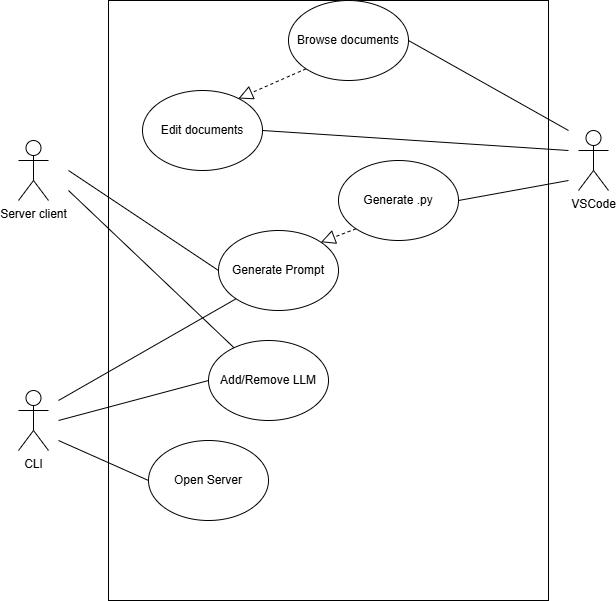

The diagram above was exported from draw.io. Its source (the exported page's mxGraphModel, read from the mxfile embedded in the PNG):
<mxGraphModel dx="1434" dy="772" grid="1" gridSize="10" guides="1" tooltips="1" connect="1" arrows="1" fold="1" page="1" pageScale="1" pageWidth="827" pageHeight="1169" math="0" shadow="0">
  <root>
    <mxCell id="0" />
    <mxCell id="1" parent="0" />
    <mxCell id="ru-uhFfcakHrEjtkXpkm-1" value="CLI" style="shape=umlActor;verticalLabelPosition=bottom;verticalAlign=top;html=1;" vertex="1" parent="1">
      <mxGeometry x="110" y="510" width="30" height="60" as="geometry" />
    </mxCell>
    <mxCell id="ru-uhFfcakHrEjtkXpkm-2" value="VSCode" style="shape=umlActor;verticalLabelPosition=bottom;verticalAlign=top;html=1;" vertex="1" parent="1">
      <mxGeometry x="670" y="250" width="30" height="60" as="geometry" />
    </mxCell>
    <mxCell id="ru-uhFfcakHrEjtkXpkm-3" value="Server client" style="shape=umlActor;verticalLabelPosition=bottom;verticalAlign=top;html=1;" vertex="1" parent="1">
      <mxGeometry x="110" y="260" width="30" height="60" as="geometry" />
    </mxCell>
    <mxCell id="ru-uhFfcakHrEjtkXpkm-7" value="" style="html=1;whiteSpace=wrap;" vertex="1" parent="1">
      <mxGeometry x="200" y="120" width="440" height="600" as="geometry" />
    </mxCell>
    <mxCell id="ru-uhFfcakHrEjtkXpkm-10" value="Browse documents" style="ellipse;whiteSpace=wrap;html=1;" vertex="1" parent="1">
      <mxGeometry x="380" y="120" width="120" height="80" as="geometry" />
    </mxCell>
    <mxCell id="ru-uhFfcakHrEjtkXpkm-11" value="Edit documents" style="ellipse;whiteSpace=wrap;html=1;" vertex="1" parent="1">
      <mxGeometry x="234" y="210" width="120" height="80" as="geometry" />
    </mxCell>
    <mxCell id="ru-uhFfcakHrEjtkXpkm-12" value="Generate .py" style="ellipse;whiteSpace=wrap;html=1;" vertex="1" parent="1">
      <mxGeometry x="430" y="280" width="120" height="80" as="geometry" />
    </mxCell>
    <mxCell id="ru-uhFfcakHrEjtkXpkm-13" value="Generate Prompt" style="ellipse;whiteSpace=wrap;html=1;" vertex="1" parent="1">
      <mxGeometry x="310" y="350" width="120" height="80" as="geometry" />
    </mxCell>
    <mxCell id="ru-uhFfcakHrEjtkXpkm-14" value="Add/Remove LLM" style="ellipse;whiteSpace=wrap;html=1;" vertex="1" parent="1">
      <mxGeometry x="300" y="460" width="120" height="80" as="geometry" />
    </mxCell>
    <mxCell id="ru-uhFfcakHrEjtkXpkm-15" value="Open Server" style="ellipse;whiteSpace=wrap;html=1;" vertex="1" parent="1">
      <mxGeometry x="240" y="560" width="120" height="80" as="geometry" />
    </mxCell>
    <mxCell id="ru-uhFfcakHrEjtkXpkm-16" value="" style="endArrow=block;dashed=1;endFill=0;endSize=12;html=1;rounded=0;exitX=0;exitY=1;exitDx=0;exitDy=0;entryX=0.8;entryY=0.1;entryDx=0;entryDy=0;entryPerimeter=0;" edge="1" parent="1" source="ru-uhFfcakHrEjtkXpkm-10" target="ru-uhFfcakHrEjtkXpkm-11">
      <mxGeometry width="160" relative="1" as="geometry">
        <mxPoint x="330" y="400" as="sourcePoint" />
        <mxPoint x="490" y="400" as="targetPoint" />
      </mxGeometry>
    </mxCell>
    <mxCell id="ru-uhFfcakHrEjtkXpkm-20" value="" style="endArrow=none;html=1;rounded=0;entryX=0;entryY=0.5;entryDx=0;entryDy=0;" edge="1" parent="1" target="ru-uhFfcakHrEjtkXpkm-15">
      <mxGeometry width="50" height="50" relative="1" as="geometry">
        <mxPoint x="150" y="560" as="sourcePoint" />
        <mxPoint x="440" y="370" as="targetPoint" />
      </mxGeometry>
    </mxCell>
    <mxCell id="ru-uhFfcakHrEjtkXpkm-21" value="" style="endArrow=none;html=1;rounded=0;entryX=0;entryY=0.5;entryDx=0;entryDy=0;" edge="1" parent="1" target="ru-uhFfcakHrEjtkXpkm-14">
      <mxGeometry width="50" height="50" relative="1" as="geometry">
        <mxPoint x="150" y="540" as="sourcePoint" />
        <mxPoint x="260" y="580" as="targetPoint" />
      </mxGeometry>
    </mxCell>
    <mxCell id="ru-uhFfcakHrEjtkXpkm-22" value="" style="endArrow=none;html=1;rounded=0;entryX=0;entryY=1;entryDx=0;entryDy=0;" edge="1" parent="1" target="ru-uhFfcakHrEjtkXpkm-13">
      <mxGeometry width="50" height="50" relative="1" as="geometry">
        <mxPoint x="150" y="520" as="sourcePoint" />
        <mxPoint x="364" y="490" as="targetPoint" />
      </mxGeometry>
    </mxCell>
    <mxCell id="ru-uhFfcakHrEjtkXpkm-23" value="" style="endArrow=none;html=1;rounded=0;entryX=0;entryY=0.5;entryDx=0;entryDy=0;" edge="1" parent="1" target="ru-uhFfcakHrEjtkXpkm-13">
      <mxGeometry width="50" height="50" relative="1" as="geometry">
        <mxPoint x="160" y="290" as="sourcePoint" />
        <mxPoint x="310" y="510" as="targetPoint" />
      </mxGeometry>
    </mxCell>
    <mxCell id="ru-uhFfcakHrEjtkXpkm-24" value="" style="endArrow=block;dashed=1;endFill=0;endSize=12;html=1;rounded=0;exitX=0;exitY=1;exitDx=0;exitDy=0;entryX=1;entryY=0;entryDx=0;entryDy=0;" edge="1" parent="1" source="ru-uhFfcakHrEjtkXpkm-12" target="ru-uhFfcakHrEjtkXpkm-13">
      <mxGeometry width="160" relative="1" as="geometry">
        <mxPoint x="450" y="210" as="sourcePoint" />
        <mxPoint x="340" y="228" as="targetPoint" />
      </mxGeometry>
    </mxCell>
    <mxCell id="ru-uhFfcakHrEjtkXpkm-25" value="" style="endArrow=none;html=1;rounded=0;" edge="1" parent="1" target="ru-uhFfcakHrEjtkXpkm-14">
      <mxGeometry width="50" height="50" relative="1" as="geometry">
        <mxPoint x="160" y="310" as="sourcePoint" />
        <mxPoint x="338" y="428" as="targetPoint" />
      </mxGeometry>
    </mxCell>
    <mxCell id="ru-uhFfcakHrEjtkXpkm-26" value="" style="endArrow=none;html=1;rounded=0;exitX=1;exitY=0.5;exitDx=0;exitDy=0;" edge="1" parent="1" source="ru-uhFfcakHrEjtkXpkm-11">
      <mxGeometry width="50" height="50" relative="1" as="geometry">
        <mxPoint x="170" y="320" as="sourcePoint" />
        <mxPoint x="660" y="270" as="targetPoint" />
      </mxGeometry>
    </mxCell>
    <mxCell id="ru-uhFfcakHrEjtkXpkm-27" value="" style="endArrow=none;html=1;rounded=0;entryX=1;entryY=0.5;entryDx=0;entryDy=0;" edge="1" parent="1" target="ru-uhFfcakHrEjtkXpkm-10">
      <mxGeometry width="50" height="50" relative="1" as="geometry">
        <mxPoint x="660" y="250" as="sourcePoint" />
        <mxPoint x="346" y="487" as="targetPoint" />
      </mxGeometry>
    </mxCell>
    <mxCell id="ru-uhFfcakHrEjtkXpkm-28" value="" style="endArrow=none;html=1;rounded=0;exitX=1;exitY=0.5;exitDx=0;exitDy=0;" edge="1" parent="1" source="ru-uhFfcakHrEjtkXpkm-12">
      <mxGeometry width="50" height="50" relative="1" as="geometry">
        <mxPoint x="364" y="260" as="sourcePoint" />
        <mxPoint x="660" y="300" as="targetPoint" />
      </mxGeometry>
    </mxCell>
  </root>
</mxGraphModel>